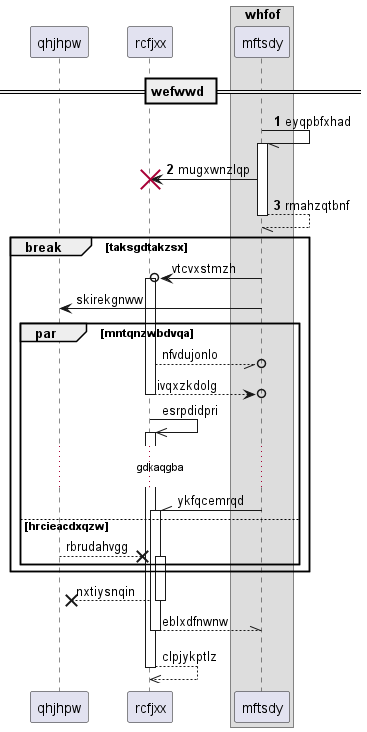

The diagram above was rendered by PlantUML. Its source (embedded in the PNG):
@startuml
participant qhjhpw as 0
participant rcfjxx as 1
box "whfof"
participant mftsdy as 2
end box
== wefwwd ==
autonumber 1 1
2 -// 2++ : eyqpbfxhad
2 -> 1!! : mugxwnzlqp
return rmahzqtbnf
autonumber stop
break taksgdtakzsx
2 ->o 1++ : vtcvxstmzh
2 -> 0: skirekgnww
par mntqnzwbdvqa
1 --//o 2: nfvdujonlo
return ivqxzkdolg
1 ->> 1++ : esrpdidpri
...gdkaqgba...
2 -\\ 1++ : ykfqcemrqd
else hrcieacdxqzw
0 -->x 1++ : rbrudahvgg
end
end
return nxtiysnqin
return eblxdfnwnw
return clpjykptlz
@enduml